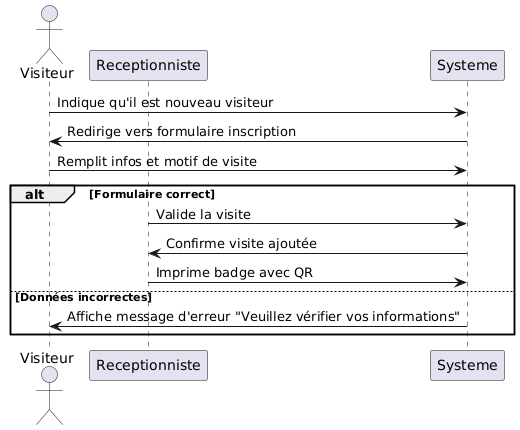

The diagram above was rendered by PlantUML. Its source (embedded in the PNG):
@startuml
actor Visiteur as V
participant Receptionniste as R
participant Systeme as S

V -> S: Indique qu'il est nouveau visiteur
S -> V: Redirige vers formulaire inscription
V -> S: Remplit infos et motif de visite
alt Formulaire correct
    R -> S: Valide la visite
    S -> R: Confirme visite ajoutée
    R -> S: Imprime badge avec QR
else Données incorrectes
    S -> V: Affiche message d'erreur "Veuillez vérifier vos informations"
end
@enduml